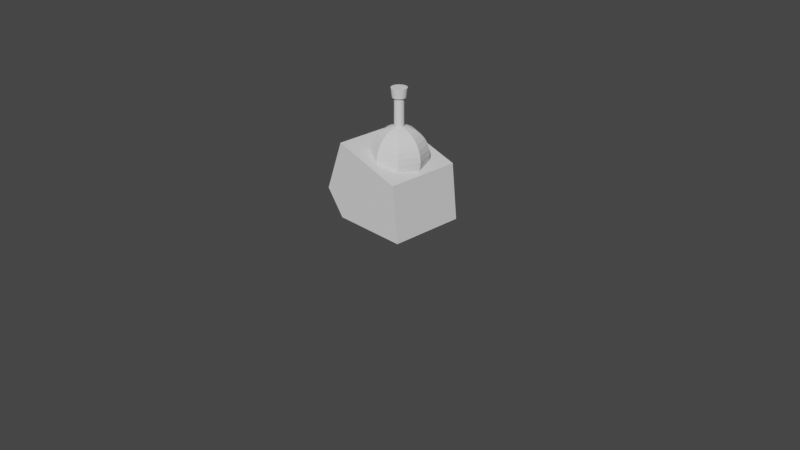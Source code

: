 # Source: tank.blend  (saved by Blender 3.4.6; exported with 4.5.12 LTS)
import bpy
from mathutils import Matrix  # noqa: F401  (used for matrix-valued properties, if any)

bpy.ops.wm.read_factory_settings(use_empty=True)
scene = bpy.context.scene
scene.name = 'Scene'

# ---- collections
col_collection = bpy.data.collections.new('Collection'); scene.collection.children.link(col_collection)

# ---- materials (node trees are filled in below, after node groups)
mat_material = bpy.data.materials.new('Material')
mat_material.alpha_threshold = 0.0
mat_material.use_transparent_shadow = False
mat_material.roughness = 0.5
mat_material.line_color = (0.0, 0.0, 0.0, 1.0)

# ---- material node trees
mat_material.use_nodes = True; mat_material.node_tree.nodes.clear()
_N = mat_material.node_tree.nodes; _L = mat_material.node_tree.links
n0 = _N.new('ShaderNodeOutputMaterial'); n0.name = 'Material Output'; n0.location = (300, 300)
n1 = _N.new('ShaderNodeBsdfPrincipled'); n1.name = 'Principled BSDF'; n1.location = (10, 300)
n1.distribution = 'GGX'
n1.subsurface_method = 'RANDOM_WALK_SKIN'
n1.inputs[3].default_value = 1.45
n1.inputs[27].default_value = (0.0, 0.0, 0.0, 1.0)
n1.inputs[28].default_value = 1.0
_L.new(n1.outputs[0], n0.inputs[0])
n0.is_active_output = True

# ---- world
world_world = bpy.data.worlds.new('World'); scene.world = world_world
world_world.use_nodes = True; world_world.node_tree.nodes.clear()
_N = world_world.node_tree.nodes; _L = world_world.node_tree.links
n0 = _N.new('ShaderNodeOutputWorld'); n0.name = 'World Output'; n0.location = (300, 300)
n1 = _N.new('ShaderNodeBackground'); n1.name = 'Background'; n1.location = (10, 300)
n1.inputs[0].default_value = (0.05088, 0.05088, 0.05088, 1.0)
_L.new(n1.outputs[0], n0.inputs[0])
n0.is_active_output = True
world_world.color = (0.05088, 0.05088, 0.05088)
world_world.use_sun_shadow = False
world_world.sun_shadow_jitter_overblur = 0.0

# ---- cameras
cam_camera = bpy.data.cameras.new('Camera')
cam_camera.clip_end = 100.0
cam_camera.ortho_scale = 7.314

# ---- meshes
me_cube = bpy.data.meshes.new('Cube')
me_cube.from_pydata([(0.4066, 0.3412, 0.5985), (0.4066, 0.4066, 0.008194), (0.4066, -0.4066, 0.8213), (0.4066, -0.4066, 0.008194), (-0.4066, 0.3412, 0.5985), (-0.4066, 0.4066, 0.008194), (-0.4066, -0.4066, 0.8213), (-0.4066, -0.4066, 0.008194), (-0.4066, -0.6115, 0.2726), (0.4066, -0.6115, 0.2726)], [], [(0, 4, 6, 2), (9, 2, 6, 8), (7, 8, 6, 4, 5), (5, 1, 3, 7), (1, 0, 2, 9, 3), (5, 4, 0, 1), (3, 9, 8, 7)])
_uv = me_cube.uv_layers.new(name='UVMap')
_uv.uv.foreach_set('vector', [0.625, 0.5, 0.875, 0.5, 0.875, 0.75, 0.625, 0.75, 0.5, 0.75, 0.625, 0.75, 0.625, 1.0, 0.5, 1.0, 0.375, 0.0, 0.5, 0.0, 0.625, 0.0, 0.625, 0.25, 0.375, 0.25, 0.125, 0.5, 0.375, 0.5, 0.375, 0.75, 0.125, 0.75, 0.375, 0.5, 0.625, 0.5, 0.625, 0.75, 0.5, 0.75, 0.375, 0.75, 0.375, 0.25, 0.625, 0.25, 0.625, 0.5, 0.375, 0.5, 0.375, 0.75, 0.5, 0.75, 0.5, 1.0, 0.375, 1.0])
me_cube.materials.append(mat_material)
me_cube.use_mirror_vertex_groups = False
me_cube.update()
me_sphere = bpy.data.meshes.new('Sphere')
me_sphere.from_pydata([(0.04165, 0.04165, 0.2961), (0.08171, 0.08171, 0.279), (0.1186, 0.1186, 0.2511), (0.151, 0.151, 0.2135), (0.1775, 0.1775, 0.1678), (0.1973, 0.1973, 0.1155), (0.2094, 0.2094, 0.05891), (0.2135, 0.2135, 0.0), (0.2094, 0.2094, -0.05891), (0.1973, 0.1973, -0.1155), (0.1775, 0.1775, -0.1678), (0.151, 0.151, -0.2135), (0.1186, 0.1186, -0.2511), (0.08171, 0.08171, -0.279), (0.04165, 0.04165, -0.2961), (0.05891, 0.0, 0.2961), (0.1155, 0.0, 0.279), (0.1678, 0.0, 0.2511), (0.2135, 0.0, 0.2135), (0.2511, 0.0, 0.1678), (0.279, 0.0, 0.1155), (0.2961, 0.0, 0.05891), (0.3019, 0.0, 0.0), (0.2961, 0.0, -0.05891), (0.279, 0.0, -0.1155), (0.2511, 0.0, -0.1678), (0.2135, 0.0, -0.2135), (0.1678, 0.0, -0.2511), (0.1155, 0.0, -0.279), (0.05891, 0.0, -0.2961), (0.04165, -0.04165, 0.2961), (0.08171, -0.08171, 0.279), (0.1186, -0.1186, 0.2511), (0.151, -0.151, 0.2135), (0.1775, -0.1775, 0.1678), (0.1973, -0.1973, 0.1155), (0.2094, -0.2094, 0.05891), (0.2135, -0.2135, 0.0), (0.2094, -0.2094, -0.05891), (0.1973, -0.1973, -0.1155), (0.1775, -0.1775, -0.1678), (0.151, -0.151, -0.2135), (0.1186, -0.1186, -0.2511), (0.08171, -0.08171, -0.279), (0.04165, -0.04165, -0.2961), (0.0, -0.05891, 0.2961), (0.0, -0.1155, 0.279), (0.0, -0.1678, 0.2511), (0.0, -0.2135, 0.2135), (0.0, -0.2511, 0.1678), (0.0, -0.279, 0.1155), (0.0, -0.2961, 0.05891), (0.0, -0.3019, 0.0), (0.0, -0.2961, -0.05891), (0.0, -0.279, -0.1155), (0.0, -0.2511, -0.1678), (0.0, -0.2135, -0.2135), (0.0, -0.1678, -0.2511), (0.0, -0.1155, -0.279), (0.0, -0.05891, -0.2961), (-0.04165, -0.04165, 0.2961), (-0.08171, -0.08171, 0.279), (-0.1186, -0.1186, 0.2511), (-0.151, -0.151, 0.2135), (-0.1775, -0.1775, 0.1678), (-0.1973, -0.1973, 0.1155), (-0.2094, -0.2094, 0.05891), (-0.2135, -0.2135, 0.0), (-0.2094, -0.2094, -0.05891), (-0.1973, -0.1973, -0.1155), (-0.1775, -0.1775, -0.1678), (-0.151, -0.151, -0.2135), (-0.1186, -0.1186, -0.2511), (-0.08171, -0.08171, -0.279), (-0.04165, -0.04165, -0.2961), (-0.05891, 0.0, 0.2961), (-0.1155, 0.0, 0.279), (-0.1678, 0.0, 0.2511), (-0.2135, 0.0, 0.2135), (-0.2511, 0.0, 0.1678), (-0.279, 0.0, 0.1155), (-0.2961, 0.0, 0.05891), (-0.3019, 0.0, 0.0), (-0.2961, 0.0, -0.05891), (-0.279, 0.0, -0.1155), (-0.2511, 0.0, -0.1678), (-0.2135, 0.0, -0.2135), (-0.1678, 0.0, -0.2511), (-0.1155, 0.0, -0.279), (-0.05891, 0.0, -0.2961), (-0.04165, 0.04165, 0.2961), (-0.08171, 0.08171, 0.279), (-0.1186, 0.1186, 0.2511), (-0.151, 0.151, 0.2135), (-0.1775, 0.1775, 0.1678), (-0.1973, 0.1973, 0.1155), (-0.2094, 0.2094, 0.05891), (-0.2135, 0.2135, 0.0), (-0.2094, 0.2094, -0.05891), (-0.1973, 0.1973, -0.1155), (-0.1775, 0.1775, -0.1678), (-0.151, 0.151, -0.2135), (-0.1186, 0.1186, -0.2511), (-0.08171, 0.08171, -0.279), (-0.04165, 0.04165, -0.2961), (0.0, 0.0, -0.3019), (0.0, 0.0, 0.3019), (0.0, 0.05891, 0.2961), (0.0, 0.1155, 0.279), (0.0, 0.1678, 0.2511), (0.0, 0.2135, 0.2135), (0.0, 0.2511, 0.1678), (0.0, 0.279, 0.1155), (0.0, 0.2961, 0.05891), (0.0, 0.3019, 0.0), (0.0, 0.2961, -0.05891), (0.0, 0.279, -0.1155), (0.0, 0.2511, -0.1678), (0.0, 0.2135, -0.2135), (0.0, 0.1678, -0.2511), (0.0, 0.1155, -0.279), (0.0, 0.05891, -0.2961)], [], [(117, 116, 9, 10), (110, 109, 2, 3), (118, 117, 10, 11), (111, 110, 3, 4), (119, 118, 11, 12), (112, 111, 4, 5), (120, 119, 12, 13), (113, 112, 5, 6), (121, 120, 13, 14), (114, 113, 6, 7), (107, 106, 0), (105, 121, 14), (115, 114, 7, 8), (108, 107, 0, 1), (116, 115, 8, 9), (109, 108, 1, 2), (9, 8, 23, 24), (2, 1, 16, 17), (10, 9, 24, 25), (3, 2, 17, 18), (11, 10, 25, 26), (4, 3, 18, 19), (12, 11, 26, 27), (5, 4, 19, 20), (13, 12, 27, 28), (6, 5, 20, 21), (14, 13, 28, 29), (7, 6, 21, 22), (0, 106, 15), (105, 14, 29), (8, 7, 22, 23), (1, 0, 15, 16), (28, 27, 42, 43), (21, 20, 35, 36), (29, 28, 43, 44), (22, 21, 36, 37), (15, 106, 30), (105, 29, 44), (23, 22, 37, 38), (16, 15, 30, 31), (24, 23, 38, 39), (17, 16, 31, 32), (25, 24, 39, 40), (18, 17, 32, 33), (26, 25, 40, 41), (19, 18, 33, 34), (27, 26, 41, 42), (20, 19, 34, 35), (32, 31, 46, 47), (40, 39, 54, 55), (33, 32, 47, 48), (41, 40, 55, 56), (34, 33, 48, 49), (42, 41, 56, 57), (35, 34, 49, 50), (43, 42, 57, 58), (36, 35, 50, 51), (44, 43, 58, 59), (37, 36, 51, 52), (30, 106, 45), (105, 44, 59), (38, 37, 52, 53), (31, 30, 45, 46), (39, 38, 53, 54), (51, 50, 65, 66), (59, 58, 73, 74), (52, 51, 66, 67), (45, 106, 60), (105, 59, 74), (53, 52, 67, 68), (46, 45, 60, 61), (54, 53, 68, 69), (47, 46, 61, 62), (55, 54, 69, 70), (48, 47, 62, 63), (56, 55, 70, 71), (49, 48, 63, 64), (57, 56, 71, 72), (50, 49, 64, 65), (58, 57, 72, 73), (70, 69, 84, 85), (63, 62, 77, 78), (71, 70, 85, 86), (64, 63, 78, 79), (72, 71, 86, 87), (65, 64, 79, 80), (73, 72, 87, 88), (66, 65, 80, 81), (74, 73, 88, 89), (67, 66, 81, 82), (60, 106, 75), (105, 74, 89), (68, 67, 82, 83), (61, 60, 75, 76), (69, 68, 83, 84), (62, 61, 76, 77), (89, 88, 103, 104), (82, 81, 96, 97), (75, 106, 90), (105, 89, 104), (83, 82, 97, 98), (76, 75, 90, 91), (84, 83, 98, 99), (77, 76, 91, 92), (85, 84, 99, 100), (78, 77, 92, 93), (86, 85, 100, 101), (79, 78, 93, 94), (87, 86, 101, 102), (80, 79, 94, 95), (88, 87, 102, 103), (81, 80, 95, 96), (101, 100, 117, 118), (94, 93, 110, 111), (102, 101, 118, 119), (95, 94, 111, 112), (103, 102, 119, 120), (96, 95, 112, 113), (104, 103, 120, 121), (97, 96, 113, 114), (90, 106, 107), (105, 104, 121), (98, 97, 114, 115), (91, 90, 107, 108), (99, 98, 115, 116), (92, 91, 108, 109), (100, 99, 116, 117), (93, 92, 109, 110)])
_uv = me_sphere.uv_layers.new(name='UVMap')
_uv.uv.foreach_set('vector', [0.75, 0.3125, 0.75, 0.375, 0.625, 0.375, 0.625, 0.3125, 0.75, 0.75, 0.75, 0.8125, 0.625, 0.8125, 0.625, 0.75, 0.75, 0.25, 0.75, 0.3125, 0.625, 0.3125, 0.625, 0.25, 0.75, 0.6875, 0.75, 0.75, 0.625, 0.75, 0.625, 0.6875, 0.75, 0.1875, 0.75, 0.25, 0.625, 0.25, 0.625, 0.1875, 0.75, 0.625, 0.75, 0.6875, 0.625, 0.6875, 0.625, 0.625, 0.75, 0.125, 0.75, 0.1875, 0.625, 0.1875, 0.625, 0.125, 0.75, 0.5625, 0.75, 0.625, 0.625, 0.625, 0.625, 0.5625, 0.75, 0.0625, 0.75, 0.125, 0.625, 0.125, 0.625, 0.0625, 0.75, 0.5, 0.75, 0.5625, 0.625, 0.5625, 0.625, 0.5, 0.75, 0.9375, 0.6875, 1.0, 0.625, 0.9375, 0.6875, 0.0, 0.75, 0.0625, 0.625, 0.0625, 0.75, 0.4375, 0.75, 0.5, 0.625, 0.5, 0.625, 0.4375, 0.75, 0.875, 0.75, 0.9375, 0.625, 0.9375, 0.625, 0.875, 0.75, 0.375, 0.75, 0.4375, 0.625, 0.4375, 0.625, 0.375, 0.75, 0.8125, 0.75, 0.875, 0.625, 0.875, 0.625, 0.8125, 0.625, 0.375, 0.625, 0.4375, 0.5, 0.4375, 0.5, 0.375, 0.625, 0.8125, 0.625, 0.875, 0.5, 0.875, 0.5, 0.8125, 0.625, 0.3125, 0.625, 0.375, 0.5, 0.375, 0.5, 0.3125, 0.625, 0.75, 0.625, 0.8125, 0.5, 0.8125, 0.5, 0.75, 0.625, 0.25, 0.625, 0.3125, 0.5, 0.3125, 0.5, 0.25, 0.625, 0.6875, 0.625, 0.75, 0.5, 0.75, 0.5, 0.6875, 0.625, 0.1875, 0.625, 0.25, 0.5, 0.25, 0.5, 0.1875, 0.625, 0.625, 0.625, 0.6875, 0.5, 0.6875, 0.5, 0.625, 0.625, 0.125, 0.625, 0.1875, 0.5, 0.1875, 0.5, 0.125, 0.625, 0.5625, 0.625, 0.625, 0.5, 0.625, 0.5, 0.5625, 0.625, 0.0625, 0.625, 0.125, 0.5, 0.125, 0.5, 0.0625, 0.625, 0.5, 0.625, 0.5625, 0.5, 0.5625, 0.5, 0.5, 0.625, 0.9375, 0.5625, 1.0, 0.5, 0.9375, 0.5625, 0.0, 0.625, 0.0625, 0.5, 0.0625, 0.625, 0.4375, 0.625, 0.5, 0.5, 0.5, 0.5, 0.4375, 0.625, 0.875, 0.625, 0.9375, 0.5, 0.9375, 0.5, 0.875, 0.5, 0.125, 0.5, 0.1875, 0.375, 0.1875, 0.375, 0.125, 0.5, 0.5625, 0.5, 0.625, 0.375, 0.625, 0.375, 0.5625, 0.5, 0.0625, 0.5, 0.125, 0.375, 0.125, 0.375, 0.0625, 0.5, 0.5, 0.5, 0.5625, 0.375, 0.5625, 0.375, 0.5, 0.5, 0.9375, 0.4375, 1.0, 0.375, 0.9375, 0.4375, 0.0, 0.5, 0.0625, 0.375, 0.0625, 0.5, 0.4375, 0.5, 0.5, 0.375, 0.5, 0.375, 0.4375, 0.5, 0.875, 0.5, 0.9375, 0.375, 0.9375, 0.375, 0.875, 0.5, 0.375, 0.5, 0.4375, 0.375, 0.4375, 0.375, 0.375, 0.5, 0.8125, 0.5, 0.875, 0.375, 0.875, 0.375, 0.8125, 0.5, 0.3125, 0.5, 0.375, 0.375, 0.375, 0.375, 0.3125, 0.5, 0.75, 0.5, 0.8125, 0.375, 0.8125, 0.375, 0.75, 0.5, 0.25, 0.5, 0.3125, 0.375, 0.3125, 0.375, 0.25, 0.5, 0.6875, 0.5, 0.75, 0.375, 0.75, 0.375, 0.6875, 0.5, 0.1875, 0.5, 0.25, 0.375, 0.25, 0.375, 0.1875, 0.5, 0.625, 0.5, 0.6875, 0.375, 0.6875, 0.375, 0.625, 0.375, 0.8125, 0.375, 0.875, 0.25, 0.875, 0.25, 0.8125, 0.375, 0.3125, 0.375, 0.375, 0.25, 0.375, 0.25, 0.3125, 0.375, 0.75, 0.375, 0.8125, 0.25, 0.8125, 0.25, 0.75, 0.375, 0.25, 0.375, 0.3125, 0.25, 0.3125, 0.25, 0.25, 0.375, 0.6875, 0.375, 0.75, 0.25, 0.75, 0.25, 0.6875, 0.375, 0.1875, 0.375, 0.25, 0.25, 0.25, 0.25, 0.1875, 0.375, 0.625, 0.375, 0.6875, 0.25, 0.6875, 0.25, 0.625, 0.375, 0.125, 0.375, 0.1875, 0.25, 0.1875, 0.25, 0.125, 0.375, 0.5625, 0.375, 0.625, 0.25, 0.625, 0.25, 0.5625, 0.375, 0.0625, 0.375, 0.125, 0.25, 0.125, 0.25, 0.0625, 0.375, 0.5, 0.375, 0.5625, 0.25, 0.5625, 0.25, 0.5, 0.375, 0.9375, 0.3125, 1.0, 0.25, 0.9375, 0.3125, 0.0, 0.375, 0.0625, 0.25, 0.0625, 0.375, 0.4375, 0.375, 0.5, 0.25, 0.5, 0.25, 0.4375, 0.375, 0.875, 0.375, 0.9375, 0.25, 0.9375, 0.25, 0.875, 0.375, 0.375, 0.375, 0.4375, 0.25, 0.4375, 0.25, 0.375, 0.25, 0.5625, 0.25, 0.625, 0.125, 0.625, 0.125, 0.5625, 0.25, 0.0625, 0.25, 0.125, 0.125, 0.125, 0.125, 0.0625, 0.25, 0.5, 0.25, 0.5625, 0.125, 0.5625, 0.125, 0.5, 0.25, 0.9375, 0.1875, 1.0, 0.125, 0.9375, 0.1875, 0.0, 0.25, 0.0625, 0.125, 0.0625, 0.25, 0.4375, 0.25, 0.5, 0.125, 0.5, 0.125, 0.4375, 0.25, 0.875, 0.25, 0.9375, 0.125, 0.9375, 0.125, 0.875, 0.25, 0.375, 0.25, 0.4375, 0.125, 0.4375, 0.125, 0.375, 0.25, 0.8125, 0.25, 0.875, 0.125, 0.875, 0.125, 0.8125, 0.25, 0.3125, 0.25, 0.375, 0.125, 0.375, 0.125, 0.3125, 0.25, 0.75, 0.25, 0.8125, 0.125, 0.8125, 0.125, 0.75, 0.25, 0.25, 0.25, 0.3125, 0.125, 0.3125, 0.125, 0.25, 0.25, 0.6875, 0.25, 0.75, 0.125, 0.75, 0.125, 0.6875, 0.25, 0.1875, 0.25, 0.25, 0.125, 0.25, 0.125, 0.1875, 0.25, 0.625, 0.25, 0.6875, 0.125, 0.6875, 0.125, 0.625, 0.25, 0.125, 0.25, 0.1875, 0.125, 0.1875, 0.125, 0.125, 0.125, 0.3125, 0.125, 0.375, 0.0, 0.375, 0.0, 0.3125, 0.125, 0.75, 0.125, 0.8125, 0.0, 0.8125, 0.0, 0.75, 0.125, 0.25, 0.125, 0.3125, 0.0, 0.3125, 0.0, 0.25, 0.125, 0.6875, 0.125, 0.75, 0.0, 0.75, 0.0, 0.6875, 0.125, 0.1875, 0.125, 0.25, 0.0, 0.25, 0.0, 0.1875, 0.125, 0.625, 0.125, 0.6875, 0.0, 0.6875, 0.0, 0.625, 0.125, 0.125, 0.125, 0.1875, 0.0, 0.1875, 0.0, 0.125, 0.125, 0.5625, 0.125, 0.625, 0.0, 0.625, 0.0, 0.5625, 0.125, 0.0625, 0.125, 0.125, 0.0, 0.125, 0.0, 0.0625, 0.125, 0.5, 0.125, 0.5625, 0.0, 0.5625, 0.0, 0.5, 0.125, 0.9375, 0.0625, 1.0, 0.0, 0.9375, 0.0625, 0.0, 0.125, 0.0625, 0.0, 0.0625, 0.125, 0.4375, 0.125, 0.5, 0.0, 0.5, 0.0, 0.4375, 0.125, 0.875, 0.125, 0.9375, 0.0, 0.9375, 0.0, 0.875, 0.125, 0.375, 0.125, 0.4375, 0.0, 0.4375, 0.0, 0.375, 0.125, 0.8125, 0.125, 0.875, 0.0, 0.875, 0.0, 0.8125, 1.0, 0.0625, 1.0, 0.125, 0.875, 0.125, 0.875, 0.0625, 1.0, 0.5, 1.0, 0.5625, 0.875, 0.5625, 0.875, 0.5, 1.0, 0.9375, 0.9375, 1.0, 0.875, 0.9375, 0.9375, 0.0, 1.0, 0.0625, 0.875, 0.0625, 1.0, 0.4375, 1.0, 0.5, 0.875, 0.5, 0.875, 0.4375, 1.0, 0.875, 1.0, 0.9375, 0.875, 0.9375, 0.875, 0.875, 1.0, 0.375, 1.0, 0.4375, 0.875, 0.4375, 0.875, 0.375, 1.0, 0.8125, 1.0, 0.875, 0.875, 0.875, 0.875, 0.8125, 1.0, 0.3125, 1.0, 0.375, 0.875, 0.375, 0.875, 0.3125, 1.0, 0.75, 1.0, 0.8125, 0.875, 0.8125, 0.875, 0.75, 1.0, 0.25, 1.0, 0.3125, 0.875, 0.3125, 0.875, 0.25, 1.0, 0.6875, 1.0, 0.75, 0.875, 0.75, 0.875, 0.6875, 1.0, 0.1875, 1.0, 0.25, 0.875, 0.25, 0.875, 0.1875, 1.0, 0.625, 1.0, 0.6875, 0.875, 0.6875, 0.875, 0.625, 1.0, 0.125, 1.0, 0.1875, 0.875, 0.1875, 0.875, 0.125, 1.0, 0.5625, 1.0, 0.625, 0.875, 0.625, 0.875, 0.5625, 0.875, 0.25, 0.875, 0.3125, 0.75, 0.3125, 0.75, 0.25, 0.875, 0.6875, 0.875, 0.75, 0.75, 0.75, 0.75, 0.6875, 0.875, 0.1875, 0.875, 0.25, 0.75, 0.25, 0.75, 0.1875, 0.875, 0.625, 0.875, 0.6875, 0.75, 0.6875, 0.75, 0.625, 0.875, 0.125, 0.875, 0.1875, 0.75, 0.1875, 0.75, 0.125, 0.875, 0.5625, 0.875, 0.625, 0.75, 0.625, 0.75, 0.5625, 0.875, 0.0625, 0.875, 0.125, 0.75, 0.125, 0.75, 0.0625, 0.875, 0.5, 0.875, 0.5625, 0.75, 0.5625, 0.75, 0.5, 0.875, 0.9375, 0.8125, 1.0, 0.75, 0.9375, 0.8125, 0.0, 0.875, 0.0625, 0.75, 0.0625, 0.875, 0.4375, 0.875, 0.5, 0.75, 0.5, 0.75, 0.4375, 0.875, 0.875, 0.875, 0.9375, 0.75, 0.9375, 0.75, 0.875, 0.875, 0.375, 0.875, 0.4375, 0.75, 0.4375, 0.75, 0.375, 0.875, 0.8125, 0.875, 0.875, 0.75, 0.875, 0.75, 0.8125, 0.875, 0.3125, 0.875, 0.375, 0.75, 0.375, 0.75, 0.3125, 0.875, 0.75, 0.875, 0.8125, 0.75, 0.8125, 0.75, 0.75])
me_sphere.update()
me_cylinder = bpy.data.meshes.new('Cylinder')
me_cylinder.from_pydata([(0.0, 0.04997, 0.004001), (0.0, 0.04997, 0.5956), (0.009749, 0.04901, 0.004001), (0.009749, 0.04901, 0.5956), (0.01912, 0.04617, 0.004001), (0.01912, 0.04617, 0.5956), (0.02776, 0.04155, 0.004001), (0.02776, 0.04155, 0.5956), (0.03533, 0.03533, 0.004001), (0.03533, 0.03533, 0.5956), (0.04155, 0.02776, 0.004001), (0.04155, 0.02776, 0.5956), (0.04617, 0.01912, 0.004001), (0.04617, 0.01912, 0.5956), (0.04901, 0.009749, 0.004001), (0.04901, 0.009749, 0.5956), (0.04997, 0.0, 0.004001), (0.04997, 0.0, 0.5956), (0.04901, -0.009749, 0.004001), (0.04901, -0.009749, 0.5956), (0.04617, -0.01912, 0.004001), (0.04617, -0.01912, 0.5956), (0.04155, -0.02776, 0.004001), (0.04155, -0.02776, 0.5956), (0.03533, -0.03533, 0.004001), (0.03533, -0.03533, 0.5956), (0.02776, -0.04155, 0.004001), (0.02776, -0.04155, 0.5956), (0.01912, -0.04617, 0.004001), (0.01912, -0.04617, 0.5956), (0.009749, -0.04901, 0.004001), (0.009749, -0.04901, 0.5956), (0.0, -0.04997, 0.004001), (0.0, -0.04997, 0.5956), (-0.009749, -0.04901, 0.004001), (-0.009749, -0.04901, 0.5956), (-0.01912, -0.04617, 0.004001), (-0.01912, -0.04617, 0.5956), (-0.02776, -0.04155, 0.004001), (-0.02776, -0.04155, 0.5956), (-0.03533, -0.03533, 0.004001), (-0.03533, -0.03533, 0.5956), (-0.04155, -0.02776, 0.004001), (-0.04155, -0.02776, 0.5956), (-0.04617, -0.01912, 0.004001), (-0.04617, -0.01912, 0.5956), (-0.04901, -0.009749, 0.004001), (-0.04901, -0.009749, 0.5956), (-0.04997, 0.0, 0.004001), (-0.04997, 0.0, 0.5956), (-0.04901, 0.009749, 0.004001), (-0.04901, 0.009749, 0.5956), (-0.04617, 0.01912, 0.004001), (-0.04617, 0.01912, 0.5956), (-0.04155, 0.02776, 0.004001), (-0.04155, 0.02776, 0.5956), (-0.03533, 0.03533, 0.004001), (-0.03533, 0.03533, 0.5956), (-0.02776, 0.04155, 0.004001), (-0.02776, 0.04155, 0.5956), (-0.01912, 0.04617, 0.004001), (-0.01912, 0.04617, 0.5956), (-0.009749, 0.04901, 0.004001), (-0.009749, 0.04901, 0.5956), (0.01386, 0.06968, 0.5956), (5.291e-10, 0.07105, 0.5956), (0.02719, 0.06564, 0.5956), (0.03947, 0.05908, 0.5956), (0.05024, 0.05024, 0.5956), (0.05908, 0.03947, 0.5956), (0.06564, 0.02719, 0.5956), (0.06968, 0.01386, 0.5956), (0.07105, 3.993e-11, 0.5956), (0.06968, -0.01386, 0.5956), (0.06564, -0.02719, 0.5956), (0.05908, -0.03947, 0.5956), (0.05024, -0.05024, 0.5956), (0.03947, -0.05908, 0.5956), (0.02719, -0.06564, 0.5956), (0.01386, -0.06968, 0.5956), (5.291e-10, -0.07105, 0.5956), (-0.01386, -0.06968, 0.5956), (-0.02719, -0.06564, 0.5956), (-0.03947, -0.05908, 0.5956), (-0.05024, -0.05024, 0.5956), (-0.05908, -0.03947, 0.5956), (-0.06564, -0.02719, 0.5956), (-0.06968, -0.01386, 0.5956), (-0.07105, 3.993e-11, 0.5956), (-0.06968, 0.01386, 0.5956), (-0.06564, 0.02719, 0.5956), (-0.05908, 0.03947, 0.5956), (-0.05024, 0.05024, 0.5956), (-0.03947, 0.05908, 0.5956), (-0.02719, 0.06564, 0.5956), (-0.01386, 0.06968, 0.5956), (0.01599, 0.0804, 0.693), (-3.672e-08, 0.08197, 0.693), (0.03137, 0.07573, 0.693), (0.04554, 0.06816, 0.693), (0.05796, 0.05796, 0.693), (0.06816, 0.04554, 0.693), (0.07573, 0.03137, 0.693), (0.0804, 0.01599, 0.693), (0.08197, 7.517e-11, 0.693), (0.0804, -0.01599, 0.693), (0.07573, -0.03137, 0.693), (0.06816, -0.04554, 0.693), (0.05796, -0.05796, 0.693), (0.04554, -0.06816, 0.693), (0.03137, -0.07573, 0.693), (0.01599, -0.0804, 0.693), (-3.672e-08, -0.08197, 0.693), (-0.01599, -0.0804, 0.693), (-0.03137, -0.07573, 0.693), (-0.04554, -0.06816, 0.693), (-0.05796, -0.05796, 0.693), (-0.06816, -0.04554, 0.693), (-0.07573, -0.03137, 0.693), (-0.0804, -0.01599, 0.693), (-0.08197, 7.517e-11, 0.693), (-0.0804, 0.01599, 0.693), (-0.07573, 0.03137, 0.693), (-0.06816, 0.04554, 0.693), (-0.05796, 0.05796, 0.693), (-0.04554, 0.06816, 0.693), (-0.03137, 0.07573, 0.693), (-0.01599, 0.0804, 0.693)], [], [(0, 1, 3, 2), (2, 3, 5, 4), (4, 5, 7, 6), (6, 7, 9, 8), (8, 9, 11, 10), (10, 11, 13, 12), (12, 13, 15, 14), (14, 15, 17, 16), (16, 17, 19, 18), (18, 19, 21, 20), (20, 21, 23, 22), (22, 23, 25, 24), (24, 25, 27, 26), (26, 27, 29, 28), (28, 29, 31, 30), (30, 31, 33, 32), (32, 33, 35, 34), (34, 35, 37, 36), (36, 37, 39, 38), (38, 39, 41, 40), (40, 41, 43, 42), (42, 43, 45, 44), (44, 45, 47, 46), (46, 47, 49, 48), (48, 49, 51, 50), (50, 51, 53, 52), (52, 53, 55, 54), (54, 55, 57, 56), (56, 57, 59, 58), (58, 59, 61, 60), (11, 9, 68, 69), (60, 61, 63, 62), (62, 63, 1, 0), (0, 2, 4, 6, 8, 10, 12, 14, 16, 18, 20, 22, 24, 26, 28, 30, 32, 34, 36, 38, 40, 42, 44, 46, 48, 50, 52, 54, 56, 58, 60, 62), (76, 75, 107, 108), (29, 27, 77, 78), (47, 45, 86, 87), (3, 1, 65, 64), (1, 63, 95, 65), (21, 19, 73, 74), (39, 37, 82, 83), (57, 55, 91, 92), (13, 11, 69, 70), (31, 29, 78, 79), (49, 47, 87, 88), (5, 3, 64, 66), (23, 21, 74, 75), (41, 39, 83, 84), (59, 57, 92, 93), (15, 13, 70, 71), (33, 31, 79, 80), (51, 49, 88, 89), (7, 5, 66, 67), (25, 23, 75, 76), (43, 41, 84, 85), (61, 59, 93, 94), (17, 15, 71, 72), (35, 33, 80, 81), (53, 51, 89, 90), (9, 7, 67, 68), (27, 25, 76, 77), (45, 43, 85, 86), (63, 61, 94, 95), (19, 17, 72, 73), (37, 35, 81, 82), (55, 53, 90, 91), (96, 97, 127, 126, 125, 124, 123, 122, 121, 120, 119, 118, 117, 116, 115, 114, 113, 112, 111, 110, 109, 108, 107, 106, 105, 104, 103, 102, 101, 100, 99, 98), (90, 89, 121, 122), (77, 76, 108, 109), (91, 90, 122, 123), (78, 77, 109, 110), (64, 65, 97, 96), (92, 91, 123, 124), (79, 78, 110, 111), (66, 64, 96, 98), (93, 92, 124, 125), (80, 79, 111, 112), (67, 66, 98, 99), (94, 93, 125, 126), (81, 80, 112, 113), (68, 67, 99, 100), (95, 94, 126, 127), (82, 81, 113, 114), (69, 68, 100, 101), (65, 95, 127, 97), (83, 82, 114, 115), (70, 69, 101, 102), (84, 83, 115, 116), (71, 70, 102, 103), (85, 84, 116, 117), (72, 71, 103, 104), (86, 85, 117, 118), (73, 72, 104, 105), (87, 86, 118, 119), (74, 73, 105, 106), (88, 87, 119, 120), (75, 74, 106, 107), (89, 88, 120, 121)])
_uv = me_cylinder.uv_layers.new(name='UVMap')
_uv.uv.foreach_set('vector', [1.0, 0.5, 1.0, 1.0, 0.9688, 1.0, 0.9688, 0.5, 0.9688, 0.5, 0.9688, 1.0, 0.9375, 1.0, 0.9375, 0.5, 0.9375, 0.5, 0.9375, 1.0, 0.9062, 1.0, 0.9062, 0.5, 0.9062, 0.5, 0.9062, 1.0, 0.875, 1.0, 0.875, 0.5, 0.875, 0.5, 0.875, 1.0, 0.8438, 1.0, 0.8438, 0.5, 0.8438, 0.5, 0.8438, 1.0, 0.8125, 1.0, 0.8125, 0.5, 0.8125, 0.5, 0.8125, 1.0, 0.7812, 1.0, 0.7812, 0.5, 0.7812, 0.5, 0.7812, 1.0, 0.75, 1.0, 0.75, 0.5, 0.75, 0.5, 0.75, 1.0, 0.7188, 1.0, 0.7188, 0.5, 0.7188, 0.5, 0.7188, 1.0, 0.6875, 1.0, 0.6875, 0.5, 0.6875, 0.5, 0.6875, 1.0, 0.6562, 1.0, 0.6562, 0.5, 0.6562, 0.5, 0.6562, 1.0, 0.625, 1.0, 0.625, 0.5, 0.625, 0.5, 0.625, 1.0, 0.5938, 1.0, 0.5938, 0.5, 0.5938, 0.5, 0.5938, 1.0, 0.5625, 1.0, 0.5625, 0.5, 0.5625, 0.5, 0.5625, 1.0, 0.5312, 1.0, 0.5312, 0.5, 0.5312, 0.5, 0.5312, 1.0, 0.5, 1.0, 0.5, 0.5, 0.5, 0.5, 0.5, 1.0, 0.4688, 1.0, 0.4688, 0.5, 0.4688, 0.5, 0.4688, 1.0, 0.4375, 1.0, 0.4375, 0.5, 0.4375, 0.5, 0.4375, 1.0, 0.4062, 1.0, 0.4062, 0.5, 0.4062, 0.5, 0.4062, 1.0, 0.375, 1.0, 0.375, 0.5, 0.375, 0.5, 0.375, 1.0, 0.3438, 1.0, 0.3438, 0.5, 0.3438, 0.5, 0.3438, 1.0, 0.3125, 1.0, 0.3125, 0.5, 0.3125, 0.5, 0.3125, 1.0, 0.2812, 1.0, 0.2812, 0.5, 0.2812, 0.5, 0.2812, 1.0, 0.25, 1.0, 0.25, 0.5, 0.25, 0.5, 0.25, 1.0, 0.2188, 1.0, 0.2188, 0.5, 0.2188, 0.5, 0.2188, 1.0, 0.1875, 1.0, 0.1875, 0.5, 0.1875, 0.5, 0.1875, 1.0, 0.1562, 1.0, 0.1562, 0.5, 0.1562, 0.5, 0.1562, 1.0, 0.125, 1.0, 0.125, 0.5, 0.125, 0.5, 0.125, 1.0, 0.09375, 1.0, 0.09375, 0.5, 0.09375, 0.5, 0.09375, 1.0, 0.0625, 1.0, 0.0625, 0.5, 0.8438, 1.0, 0.875, 1.0, 0.875, 1.0, 0.8438, 1.0, 0.0625, 0.5, 0.0625, 1.0, 0.03125, 1.0, 0.03125, 0.5, 0.03125, 0.5, 0.03125, 1.0, 0.0, 1.0, 0.0, 0.5, 0.75, 0.49, 0.7968, 0.4854, 0.8418, 0.4717, 0.8833, 0.4496, 0.9197, 0.4197, 0.9496, 0.3833, 0.9717, 0.3418, 0.9854, 0.2968, 0.99, 0.25, 0.9854, 0.2032, 0.9717, 0.1582, 0.9496, 0.1167, 0.9197, 0.08029, 0.8833, 0.05045, 0.8418, 0.02827, 0.7968, 0.01461, 0.75, 0.01, 0.7032, 0.01461, 0.6582, 0.02827, 0.6167, 0.05045, 0.5803, 0.08029, 0.5504, 0.1167, 0.5283, 0.1582, 0.5146, 0.2032, 0.51, 0.25, 0.5146, 0.2968, 0.5283, 0.3418, 0.5504, 0.3833, 0.5803, 0.4197, 0.6167, 0.4496, 0.6582, 0.4717, 0.7032, 0.4854, 0.625, 1.0, 0.6562, 1.0, 0.6562, 1.0, 0.625, 1.0, 0.5625, 1.0, 0.5938, 1.0, 0.5938, 1.0, 0.5625, 1.0, 0.2812, 1.0, 0.3125, 1.0, 0.3125, 1.0, 0.2812, 1.0, 0.9688, 1.0, 1.0, 1.0, 1.0, 1.0, 0.9688, 1.0, 0.0, 1.0, 0.03125, 1.0, 0.03125, 1.0, 0.0, 1.0, 0.6875, 1.0, 0.7188, 1.0, 0.7188, 1.0, 0.6875, 1.0, 0.4062, 1.0, 0.4375, 1.0, 0.4375, 1.0, 0.4062, 1.0, 0.125, 1.0, 0.1562, 1.0, 0.1562, 1.0, 0.125, 1.0, 0.8125, 1.0, 0.8438, 1.0, 0.8438, 1.0, 0.8125, 1.0, 0.5312, 1.0, 0.5625, 1.0, 0.5625, 1.0, 0.5312, 1.0, 0.25, 1.0, 0.2812, 1.0, 0.2812, 1.0, 0.25, 1.0, 0.9375, 1.0, 0.9688, 1.0, 0.9688, 1.0, 0.9375, 1.0, 0.6562, 1.0, 0.6875, 1.0, 0.6875, 1.0, 0.6562, 1.0, 0.375, 1.0, 0.4062, 1.0, 0.4062, 1.0, 0.375, 1.0, 0.09375, 1.0, 0.125, 1.0, 0.125, 1.0, 0.09375, 1.0, 0.7812, 1.0, 0.8125, 1.0, 0.8125, 1.0, 0.7812, 1.0, 0.5, 1.0, 0.5312, 1.0, 0.5312, 1.0, 0.5, 1.0, 0.2188, 1.0, 0.25, 1.0, 0.25, 1.0, 0.2188, 1.0, 0.9062, 1.0, 0.9375, 1.0, 0.9375, 1.0, 0.9062, 1.0, 0.625, 1.0, 0.6562, 1.0, 0.6562, 1.0, 0.625, 1.0, 0.3438, 1.0, 0.375, 1.0, 0.375, 1.0, 0.3438, 1.0, 0.0625, 1.0, 0.09375, 1.0, 0.09375, 1.0, 0.0625, 1.0, 0.75, 1.0, 0.7812, 1.0, 0.7812, 1.0, 0.75, 1.0, 0.4688, 1.0, 0.5, 1.0, 0.5, 1.0, 0.4688, 1.0, 0.1875, 1.0, 0.2188, 1.0, 0.2188, 1.0, 0.1875, 1.0, 0.875, 1.0, 0.9062, 1.0, 0.9062, 1.0, 0.875, 1.0, 0.5938, 1.0, 0.625, 1.0, 0.625, 1.0, 0.5938, 1.0, 0.3125, 1.0, 0.3438, 1.0, 0.3438, 1.0, 0.3125, 1.0, 0.03125, 1.0, 0.0625, 1.0, 0.0625, 1.0, 0.03125, 1.0, 0.7188, 1.0, 0.75, 1.0, 0.75, 1.0, 0.7188, 1.0, 0.4375, 1.0, 0.4688, 1.0, 0.4688, 1.0, 0.4375, 1.0, 0.1562, 1.0, 0.1875, 1.0, 0.1875, 1.0, 0.1562, 1.0, 0.2968, 0.4854, 0.25, 0.49, 0.2032, 0.4854, 0.1582, 0.4717, 0.1167, 0.4496, 0.08029, 0.4197, 0.05045, 0.3833, 0.02827, 0.3418, 0.01461, 0.2968, 0.01, 0.25, 0.01461, 0.2032, 0.02827, 0.1582, 0.05045, 0.1167, 0.08029, 0.08029, 0.1167, 0.05045, 0.1582, 0.02827, 0.2032, 0.01461, 0.25, 0.01, 0.2968, 0.01461, 0.3418, 0.02827, 0.3833, 0.05045, 0.4197, 0.08029, 0.4496, 0.1167, 0.4717, 0.1582, 0.4854, 0.2032, 0.49, 0.25, 0.4854, 0.2968, 0.4717, 0.3418, 0.4496, 0.3833, 0.4197, 0.4197, 0.3833, 0.4496, 0.3418, 0.4717, 0.1875, 1.0, 0.2188, 1.0, 0.2188, 1.0, 0.1875, 1.0, 0.5938, 1.0, 0.625, 1.0, 0.625, 1.0, 0.5938, 1.0, 0.1562, 1.0, 0.1875, 1.0, 0.1875, 1.0, 0.1562, 1.0, 0.5625, 1.0, 0.5938, 1.0, 0.5938, 1.0, 0.5625, 1.0, 0.9688, 1.0, 1.0, 1.0, 1.0, 1.0, 0.9688, 1.0, 0.125, 1.0, 0.1562, 1.0, 0.1562, 1.0, 0.125, 1.0, 0.5312, 1.0, 0.5625, 1.0, 0.5625, 1.0, 0.5312, 1.0, 0.9375, 1.0, 0.9688, 1.0, 0.9688, 1.0, 0.9375, 1.0, 0.09375, 1.0, 0.125, 1.0, 0.125, 1.0, 0.09375, 1.0, 0.5, 1.0, 0.5312, 1.0, 0.5312, 1.0, 0.5, 1.0, 0.9062, 1.0, 0.9375, 1.0, 0.9375, 1.0, 0.9062, 1.0, 0.0625, 1.0, 0.09375, 1.0, 0.09375, 1.0, 0.0625, 1.0, 0.4688, 1.0, 0.5, 1.0, 0.5, 1.0, 0.4688, 1.0, 0.875, 1.0, 0.9062, 1.0, 0.9062, 1.0, 0.875, 1.0, 0.03125, 1.0, 0.0625, 1.0, 0.0625, 1.0, 0.03125, 1.0, 0.4375, 1.0, 0.4688, 1.0, 0.4688, 1.0, 0.4375, 1.0, 0.8438, 1.0, 0.875, 1.0, 0.875, 1.0, 0.8438, 1.0, 0.0, 1.0, 0.03125, 1.0, 0.03125, 1.0, 0.0, 1.0, 0.4062, 1.0, 0.4375, 1.0, 0.4375, 1.0, 0.4062, 1.0, 0.8125, 1.0, 0.8438, 1.0, 0.8438, 1.0, 0.8125, 1.0, 0.375, 1.0, 0.4062, 1.0, 0.4062, 1.0, 0.375, 1.0, 0.7812, 1.0, 0.8125, 1.0, 0.8125, 1.0, 0.7812, 1.0, 0.3438, 1.0, 0.375, 1.0, 0.375, 1.0, 0.3438, 1.0, 0.75, 1.0, 0.7812, 1.0, 0.7812, 1.0, 0.75, 1.0, 0.3125, 1.0, 0.3438, 1.0, 0.3438, 1.0, 0.3125, 1.0, 0.7188, 1.0, 0.75, 1.0, 0.75, 1.0, 0.7188, 1.0, 0.2812, 1.0, 0.3125, 1.0, 0.3125, 1.0, 0.2812, 1.0, 0.6875, 1.0, 0.7188, 1.0, 0.7188, 1.0, 0.6875, 1.0, 0.25, 1.0, 0.2812, 1.0, 0.2812, 1.0, 0.25, 1.0, 0.6562, 1.0, 0.6875, 1.0, 0.6875, 1.0, 0.6562, 1.0, 0.2188, 1.0, 0.25, 1.0, 0.25, 1.0, 0.2188, 1.0])
me_cylinder.update()

# ---- objects
ob_body = bpy.data.objects.new('body', me_cube)
ob_camera = bpy.data.objects.new('Camera', cam_camera)
ob_dome = bpy.data.objects.new('dome', me_sphere)
ob_gun = bpy.data.objects.new('gun', me_cylinder)

# ---- transforms, parenting, visibility, modifiers, constraints
ob_body.location = (0.0, 0.0, 0.0)
ob_body.rotation_euler = (0.0, -0.0, 4.712)
ob_body.lock_rotations_4d = False
ob_body.empty_display_type = 'ARROWS'
ob_body.lineart.crease_threshold = 0.0
ob_camera.location = (7.359, -6.926, 4.958)
ob_camera.rotation_euler = (1.109, 0.0, 0.8149)
ob_camera.lock_rotations_4d = False
ob_camera.empty_display_type = 'ARROWS'
ob_camera.color = (0.0, 0.0, 0.0, 0.0)
ob_camera.display_type = 'WIRE'
ob_camera.lineart.crease_threshold = 0.0
ob_dome.parent = ob_body
ob_dome.matrix_parent_inverse = Matrix(((1.192e-08, -1.0, 0.0, -0.0), (1.0, 1.192e-08, -0.0, 0.0), (0.0, -0.0, 1.0, -0.0), (-0.0, 0.0, -0.0, 1.0)))
ob_dome.location = (0.0, 0.0, 0.7079)
ob_dome.rotation_euler = (0.0, 0.0, -1.571)
ob_gun.parent = ob_dome
ob_gun.matrix_parent_inverse = Matrix(((1.947e-07, -1.0, 0.0, -0.0), (1.0, 1.947e-07, -0.0, 0.0), (0.0, -0.0, 1.0, -0.7079), (-0.0, 0.0, -0.0, 1.0)))
ob_gun.location = (0.0, 0.0, 0.7079)

# ---- collection membership
col_collection.objects.link(ob_body)
col_collection.objects.link(ob_camera)
col_collection.objects.link(ob_dome)
col_collection.objects.link(ob_gun)

# ---- scene / render settings (as saved in the file)
scene.camera = ob_camera
scene.frame_start = 1; scene.frame_end = 250; scene.frame_set(1)
scene.render.engine = 'BLENDER_EEVEE_NEXT'
scene.cycles.sampling_pattern = 'TABULATED_SOBOL'
scene.cycles.use_light_tree = False
scene.view_settings.view_transform = 'Filmic'
bpy.context.view_layer.update()

# ---- added for rendering (the .blend has no usable light): sun
light_auto_sun = bpy.data.lights.new('AutoSun', 'SUN')
light_auto_sun.energy = 3.0
light_auto_sun.angle = 0.0523599
ob_auto_sun = bpy.data.objects.new('AutoSun', light_auto_sun)
scene.collection.objects.link(ob_auto_sun)
ob_auto_sun.rotation_euler = (0.872665, 0.174533, 0.523599)
bpy.context.view_layer.update()
